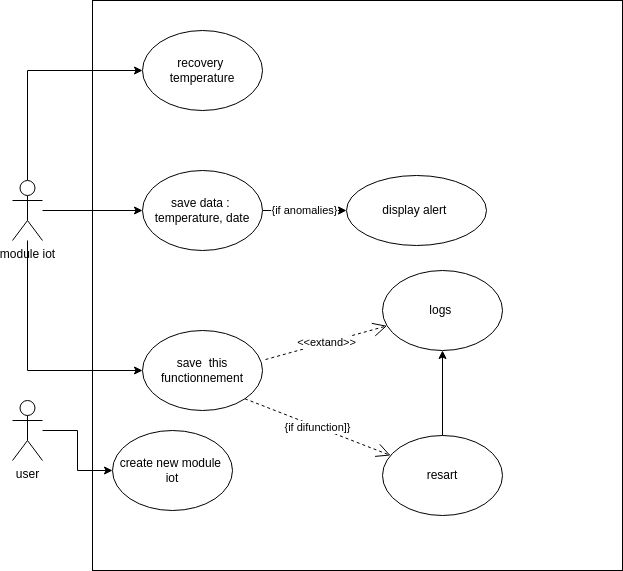

The diagram above was exported from draw.io. Its source (the exported page's mxGraphModel, read from the mxfile embedded in the PNG):
<mxGraphModel dx="1422" dy="675" grid="1" gridSize="10" guides="1" tooltips="1" connect="1" arrows="1" fold="1" page="1" pageScale="1" pageWidth="827" pageHeight="1169" math="0" shadow="0">
  <root>
    <mxCell id="0" />
    <mxCell id="1" parent="0" />
    <mxCell id="HBUSArMtwocmi2z3ymj0-1" value="" style="rounded=0;whiteSpace=wrap;html=1;" parent="1" vertex="1">
      <mxGeometry x="160" y="110" width="530" height="570" as="geometry" />
    </mxCell>
    <mxCell id="HBUSArMtwocmi2z3ymj0-5" style="edgeStyle=orthogonalEdgeStyle;rounded=0;orthogonalLoop=1;jettySize=auto;html=1;" parent="1" source="HBUSArMtwocmi2z3ymj0-2" target="HBUSArMtwocmi2z3ymj0-4" edge="1">
      <mxGeometry relative="1" as="geometry" />
    </mxCell>
    <mxCell id="HBUSArMtwocmi2z3ymj0-6" style="edgeStyle=orthogonalEdgeStyle;rounded=0;orthogonalLoop=1;jettySize=auto;html=1;" parent="1" source="HBUSArMtwocmi2z3ymj0-2" target="HBUSArMtwocmi2z3ymj0-3" edge="1">
      <mxGeometry relative="1" as="geometry">
        <Array as="points">
          <mxPoint x="95" y="180" />
        </Array>
      </mxGeometry>
    </mxCell>
    <mxCell id="HBUSArMtwocmi2z3ymj0-9" style="edgeStyle=orthogonalEdgeStyle;rounded=0;orthogonalLoop=1;jettySize=auto;html=1;" parent="1" source="HBUSArMtwocmi2z3ymj0-2" target="HBUSArMtwocmi2z3ymj0-10" edge="1">
      <mxGeometry relative="1" as="geometry">
        <mxPoint x="95" y="440" as="targetPoint" />
        <Array as="points">
          <mxPoint x="95" y="480" />
        </Array>
      </mxGeometry>
    </mxCell>
    <mxCell id="HBUSArMtwocmi2z3ymj0-2" value="module iot" style="shape=umlActor;verticalLabelPosition=bottom;verticalAlign=top;html=1;outlineConnect=0;" parent="1" vertex="1">
      <mxGeometry x="80" y="290" width="30" height="60" as="geometry" />
    </mxCell>
    <mxCell id="HBUSArMtwocmi2z3ymj0-3" value="recovery&amp;nbsp;&lt;br&gt;temperature" style="ellipse;whiteSpace=wrap;html=1;" parent="1" vertex="1">
      <mxGeometry x="210" y="140" width="120" height="80" as="geometry" />
    </mxCell>
    <mxCell id="HBUSArMtwocmi2z3ymj0-18" value="{if anomalies}" style="edgeStyle=orthogonalEdgeStyle;rounded=0;orthogonalLoop=1;jettySize=auto;html=1;" parent="1" source="HBUSArMtwocmi2z3ymj0-4" target="HBUSArMtwocmi2z3ymj0-17" edge="1">
      <mxGeometry relative="1" as="geometry" />
    </mxCell>
    <mxCell id="HBUSArMtwocmi2z3ymj0-4" value="save data :&amp;nbsp;&lt;br&gt;temperature, date" style="ellipse;whiteSpace=wrap;html=1;" parent="1" vertex="1">
      <mxGeometry x="210" y="280" width="120" height="80" as="geometry" />
    </mxCell>
    <mxCell id="HBUSArMtwocmi2z3ymj0-10" value="save&amp;nbsp; this functionnement" style="ellipse;whiteSpace=wrap;html=1;" parent="1" vertex="1">
      <mxGeometry x="210" y="440" width="120" height="80" as="geometry" />
    </mxCell>
    <mxCell id="HBUSArMtwocmi2z3ymj0-11" value="logs&amp;nbsp;" style="ellipse;whiteSpace=wrap;html=1;" parent="1" vertex="1">
      <mxGeometry x="450" y="380" width="120" height="80" as="geometry" />
    </mxCell>
    <mxCell id="HBUSArMtwocmi2z3ymj0-16" style="edgeStyle=orthogonalEdgeStyle;rounded=0;orthogonalLoop=1;jettySize=auto;html=1;exitX=0.5;exitY=0;exitDx=0;exitDy=0;" parent="1" source="HBUSArMtwocmi2z3ymj0-12" target="HBUSArMtwocmi2z3ymj0-11" edge="1">
      <mxGeometry relative="1" as="geometry" />
    </mxCell>
    <mxCell id="HBUSArMtwocmi2z3ymj0-12" value="resart" style="ellipse;whiteSpace=wrap;html=1;" parent="1" vertex="1">
      <mxGeometry x="450" y="545" width="120" height="80" as="geometry" />
    </mxCell>
    <mxCell id="HBUSArMtwocmi2z3ymj0-14" value="&amp;lt;&amp;lt;extand&amp;gt;&amp;gt;" style="endArrow=open;endSize=12;dashed=1;html=1;rounded=0;exitX=1.025;exitY=0.363;exitDx=0;exitDy=0;exitPerimeter=0;" parent="1" source="HBUSArMtwocmi2z3ymj0-10" target="HBUSArMtwocmi2z3ymj0-11" edge="1">
      <mxGeometry width="160" relative="1" as="geometry">
        <mxPoint x="330" y="480" as="sourcePoint" />
        <mxPoint x="490" y="480" as="targetPoint" />
      </mxGeometry>
    </mxCell>
    <mxCell id="HBUSArMtwocmi2z3ymj0-15" value="{if difunction]}" style="endArrow=open;endSize=12;dashed=1;html=1;rounded=0;exitX=1;exitY=1;exitDx=0;exitDy=0;" parent="1" source="HBUSArMtwocmi2z3ymj0-10" target="HBUSArMtwocmi2z3ymj0-12" edge="1">
      <mxGeometry width="160" relative="1" as="geometry">
        <mxPoint x="335.6616646702323" y="475.0663826494499" as="sourcePoint" />
        <mxPoint x="444.4671826276656" y="445.1453138288184" as="targetPoint" />
      </mxGeometry>
    </mxCell>
    <mxCell id="HBUSArMtwocmi2z3ymj0-17" value="display alert&amp;nbsp;" style="ellipse;whiteSpace=wrap;html=1;" parent="1" vertex="1">
      <mxGeometry x="414" y="285" width="140" height="70" as="geometry" />
    </mxCell>
    <mxCell id="HBUSArMtwocmi2z3ymj0-21" style="edgeStyle=orthogonalEdgeStyle;rounded=0;orthogonalLoop=1;jettySize=auto;html=1;entryX=0;entryY=0.5;entryDx=0;entryDy=0;" parent="1" source="HBUSArMtwocmi2z3ymj0-19" target="HBUSArMtwocmi2z3ymj0-20" edge="1">
      <mxGeometry relative="1" as="geometry" />
    </mxCell>
    <mxCell id="HBUSArMtwocmi2z3ymj0-19" value="user" style="shape=umlActor;verticalLabelPosition=bottom;verticalAlign=top;html=1;outlineConnect=0;" parent="1" vertex="1">
      <mxGeometry x="80" y="510" width="30" height="60" as="geometry" />
    </mxCell>
    <mxCell id="HBUSArMtwocmi2z3ymj0-20" value="create new module &lt;br&gt;iot" style="ellipse;whiteSpace=wrap;html=1;" parent="1" vertex="1">
      <mxGeometry x="180" y="540" width="120" height="80" as="geometry" />
    </mxCell>
  </root>
</mxGraphModel>